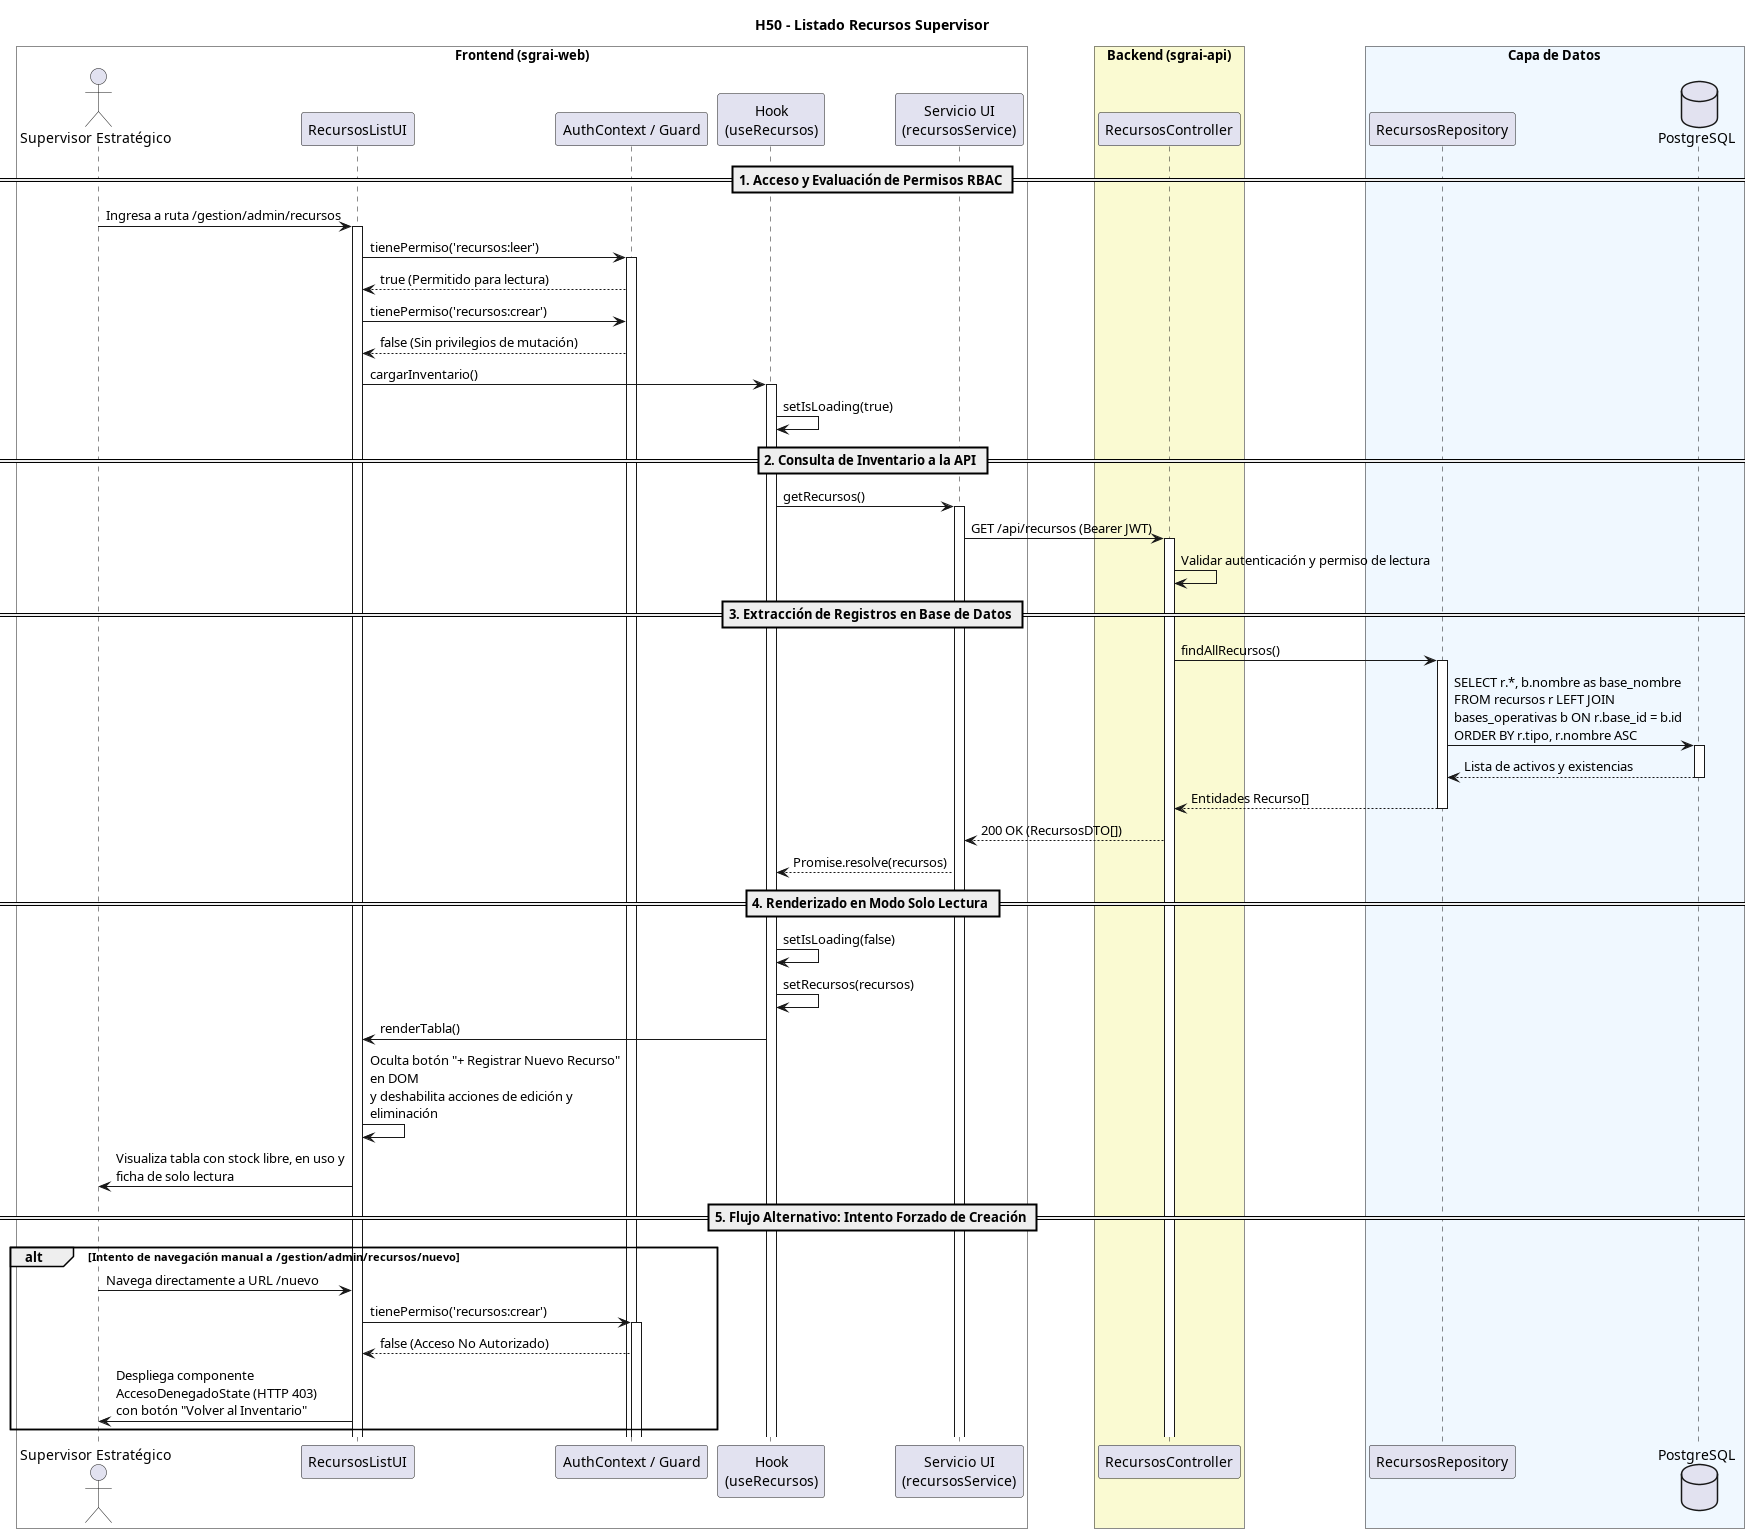

The diagram above was rendered by PlantUML. Its source (embedded in the PNG):
@startuml
title H50 - Listado Recursos Supervisor
skinparam maxMessageSize 250

box "Frontend (sgrai-web)" #White
actor "Supervisor Estratégico" as user
participant "RecursosListUI" as view
participant "AuthContext / Guard" as auth
participant "Hook\n(useRecursos)" as hook
participant "Servicio UI\n(recursosService)" as service
end box

box "Backend (sgrai-api)" #LightGoldenRodYellow
participant "RecursosController" as controller
end box

box "Capa de Datos" #F0F8FF
participant "RecursosRepository" as repository
database "PostgreSQL" as db
end box

== 1. Acceso y Evaluación de Permisos RBAC ==
user -> view ++: Ingresa a ruta /gestion/admin/recursos
view -> auth ++: tienePermiso('recursos:leer')
auth --> view: true (Permitido para lectura)
view -> auth: tienePermiso('recursos:crear')
auth --> view: false (Sin privilegios de mutación)
view -> hook ++: cargarInventario()
hook -> hook: setIsLoading(true)

== 2. Consulta de Inventario a la API ==
hook -> service ++: getRecursos()
service -> controller ++: GET /api/recursos (Bearer JWT)
controller -> controller: Validar autenticación y permiso de lectura

== 3. Extracción de Registros en Base de Datos ==
controller -> repository ++: findAllRecursos()
repository -> db ++: SELECT r.*, b.nombre as base_nombre \nFROM recursos r LEFT JOIN bases_operativas b ON r.base_id = b.id \nORDER BY r.tipo, r.nombre ASC
return Lista de activos y existencias
return Entidades Recurso[]

controller --> service: 200 OK (RecursosDTO[])
service --> hook: Promise.resolve(recursos)

== 4. Renderizado en Modo Solo Lectura ==
hook -> hook: setIsLoading(false)
hook -> hook: setRecursos(recursos)
hook -> view: renderTabla()
view -> view: Oculta botón "+ Registrar Nuevo Recurso" en DOM\ny deshabilita acciones de edición y eliminación
view -> user: Visualiza tabla con stock libre, en uso y ficha de solo lectura

== 5. Flujo Alternativo: Intento Forzado de Creación ==
alt Intento de navegación manual a /gestion/admin/recursos/nuevo
    user -> view: Navega directamente a URL /nuevo
    view -> auth ++: tienePermiso('recursos:crear')
    auth --> view: false (Acceso No Autorizado)
    view -> user: Despliega componente AccesoDenegadoState (HTTP 403)\ncon botón "Volver al Inventario"
end
@enduml